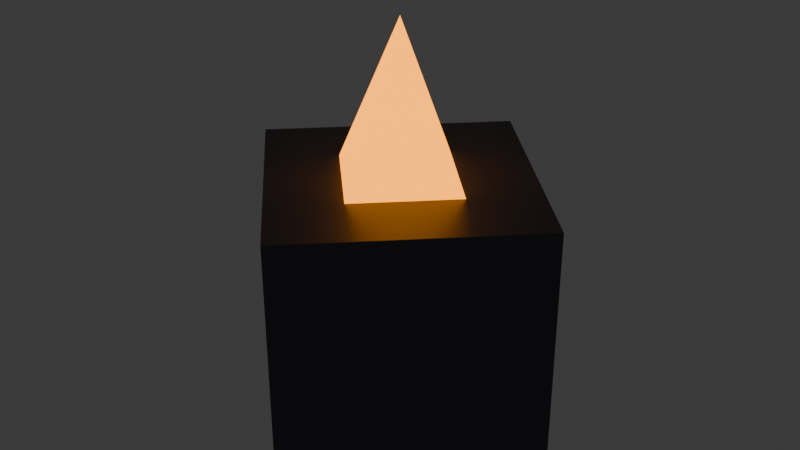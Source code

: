 # Source: tower_flame_lod2.blend  (saved by Blender 4.3.34; exported with 4.5.12 LTS)
import bpy
from mathutils import Matrix  # noqa: F401  (used for matrix-valued properties, if any)

bpy.ops.wm.read_factory_settings(use_empty=True)
scene = bpy.context.scene
scene.name = 'Scene'

# ---- collections
col_collection = bpy.data.collections.new('Collection'); scene.collection.children.link(col_collection)

# ---- materials (node trees are filled in below, after node groups)
mat_darkmetal = bpy.data.materials.new('DarkMetal')
mat_neonfire = bpy.data.materials.new('NeonFire')

# ---- material node trees
mat_darkmetal.use_nodes = True; mat_darkmetal.node_tree.nodes.clear()
_N = mat_darkmetal.node_tree.nodes; _L = mat_darkmetal.node_tree.links
n0 = _N.new('ShaderNodeBsdfPrincipled'); n0.name = 'Principled BSDF'; n0.location = (10, 300)
n0.inputs[0].default_value = (0.1, 0.1, 0.12, 1.0)
n0.inputs[1].default_value = 0.8
n1 = _N.new('ShaderNodeOutputMaterial'); n1.name = 'Material Output'; n1.location = (300, 300)
_L.new(n0.outputs[0], n1.inputs[0])
n1.is_active_output = True
mat_neonfire.use_nodes = True; mat_neonfire.node_tree.nodes.clear()
_N = mat_neonfire.node_tree.nodes; _L = mat_neonfire.node_tree.links
n0 = _N.new('ShaderNodeBsdfPrincipled'); n0.name = 'Principled BSDF'; n0.location = (10, 300)
n0.inputs[0].default_value = (1.0, 0.3, 0.0, 1.0)
n0.inputs[27].default_value = (1.0, 0.3, 0.0, 1.0)
n0.inputs[28].default_value = 3.0
n1 = _N.new('ShaderNodeOutputMaterial'); n1.name = 'Material Output'; n1.location = (300, 300)
_L.new(n0.outputs[0], n1.inputs[0])
n1.is_active_output = True

# ---- world
world_world = bpy.data.worlds.new('World'); scene.world = world_world
world_world.use_nodes = True; world_world.node_tree.nodes.clear()
_N = world_world.node_tree.nodes; _L = world_world.node_tree.links
n0 = _N.new('ShaderNodeOutputWorld'); n0.name = 'World Output'; n0.location = (300, 300)
n1 = _N.new('ShaderNodeBackground'); n1.name = 'Background'; n1.location = (10, 300)
n1.inputs[0].default_value = (0.05088, 0.05088, 0.05088, 1.0)
_L.new(n1.outputs[0], n0.inputs[0])
n0.is_active_output = True
world_world.color = (0.05088, 0.05088, 0.05088)
world_world.sun_shadow_jitter_overblur = 0.0

# ---- meshes
me_cylinder = bpy.data.meshes.new('Cylinder')
me_cylinder.from_pydata([(0.0, 0.35, 0.0), (0.0, 0.35, 0.5), (0.35, 0.0, 0.0), (0.35, 0.0, 0.5), (0.0, -0.35, 0.0), (0.0, -0.35, 0.5), (-0.35, 0.0, 0.0), (-0.35, 0.0, 0.5), (0.0, 0.15, 0.5), (0.15, 0.0, 0.5), (0.0, -0.15, 0.5), (-0.15, 0.0, 0.5), (0.0, 0.0, 0.8)], [], [(0, 1, 3, 2), (2, 3, 5, 4), (3, 1, 7, 5), (4, 5, 7, 6), (6, 7, 1, 0), (0, 2, 4, 6), (8, 12, 9), (9, 12, 10), (8, 9, 10, 11), (10, 12, 11), (11, 12, 8)])
me_cylinder.polygons.foreach_set('material_index', [0, 0, 0, 0, 0, 0, 1, 1, 1, 1, 1])
_uv = me_cylinder.uv_layers.new(name='UVMap')
_uv.uv.foreach_set('vector', [1.0, 0.5, 1.0, 1.0, 0.75, 1.0, 0.75, 0.5, 0.75, 0.5, 0.75, 1.0, 0.5, 1.0, 0.5, 0.5, 0.49, 0.25, 0.25, 0.49, 0.01, 0.25, 0.25, 0.01, 0.5, 0.5, 0.5, 1.0, 0.25, 1.0, 0.25, 0.5, 0.25, 0.5, 0.25, 1.0, 0.0, 1.0, 0.0, 0.5, 0.75, 0.49, 0.99, 0.25, 0.75, 0.01, 0.51, 0.25, 0.25, 0.49, 0.25, 0.25, 0.49, 0.25, 0.49, 0.25, 0.25, 0.25, 0.25, 0.01, 0.75, 0.49, 0.99, 0.25, 0.75, 0.01, 0.51, 0.25, 0.25, 0.01, 0.25, 0.25, 0.01, 0.25, 0.01, 0.25, 0.25, 0.25, 0.25, 0.49])
me_cylinder.materials.append(mat_darkmetal)
me_cylinder.materials.append(mat_neonfire)
me_cylinder.update()

# ---- objects
ob_tower_flame_lod2 = bpy.data.objects.new('tower_flame_lod2', me_cylinder)

# ---- transforms, parenting, visibility, modifiers, constraints
ob_tower_flame_lod2.location = (0.0, 0.0, 0.0)

# ---- collection membership
col_collection.objects.link(ob_tower_flame_lod2)

# ---- scene / render settings (as saved in the file)
scene.frame_start = 1; scene.frame_end = 250; scene.frame_set(1)
scene.render.engine = 'BLENDER_EEVEE_NEXT'
bpy.context.view_layer.update()

# ---- added for rendering (the .blend has no active camera): camera
cam_auto = bpy.data.cameras.new('AutoCamera')
cam_auto.lens = 50.0
cam_auto.sensor_width = 36.0
cam_auto.clip_end = 1000.0
ob_auto_camera = bpy.data.objects.new('AutoCamera', cam_auto)
scene.collection.objects.link(ob_auto_camera)
ob_auto_camera.location = (1.17762, -1.41314, 1.34209)
ob_auto_camera.rotation_euler = (1.09748, -7.21219e-08, 0.694738)
scene.camera = ob_auto_camera
bpy.context.view_layer.update()
